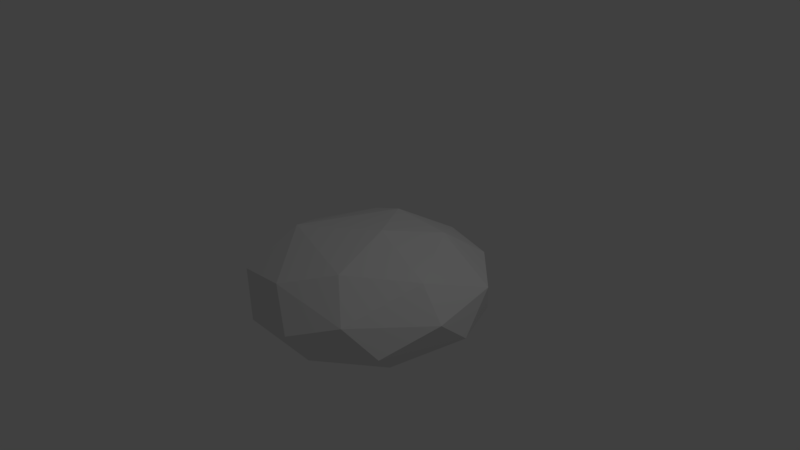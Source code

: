 # Source: rocks.blend  (saved by Blender 2.79.0; exported with 4.5.12 LTS)
import bpy
from mathutils import Matrix  # noqa: F401  (used for matrix-valued properties, if any)

bpy.ops.wm.read_factory_settings(use_empty=True)
scene = bpy.context.scene
scene.name = 'Scene'

# ---- collections
col_collection_1 = bpy.data.collections.new('Collection 1'); scene.collection.children.link(col_collection_1)

# ---- materials (node trees are filled in below, after node groups)
mat_material = bpy.data.materials.new('Material')
mat_material.alpha_threshold = 0.0
mat_material.use_transparent_shadow = False
mat_material.roughness = 0.5
mat_material.line_color = (0.0, 0.0, 0.0, 1.0)

# ---- material node trees

# ---- world
world_world = bpy.data.worlds.new('World'); scene.world = world_world
world_world.color = (0.05088, 0.05088, 0.05088)
world_world.use_sun_shadow = False
world_world.sun_shadow_jitter_overblur = 0.0
world_world.cycles.sampling_method = 'MANUAL'

# ---- cameras
cam_camera = bpy.data.cameras.new('Camera')
cam_camera.clip_end = 100.0
cam_camera.lens = 35.0
cam_camera.sensor_width = 32.0
cam_camera.sensor_height = 18.0
cam_camera.ortho_scale = 7.314
cam_camera.dof.focus_distance = 0.0
cam_camera.dof.aperture_fstop = 128.0

# ---- lights
light_lamp = bpy.data.lights.new('Lamp', 'POINT')
light_lamp.transmission_factor = 0.0
light_lamp.cutoff_distance = 30.0
light_lamp.energy = 100.0
light_lamp.shadow_buffer_clip_start = 1.001
light_lamp.shadow_soft_size = 0.1
light_lamp.shadow_maximum_resolution = 0.006
light_lamp.use_absolute_resolution = True

# ---- meshes
me_sphere = bpy.data.meshes.new('Sphere')
me_sphere.from_pydata([(-0.3613, 0.8552, 0.2414), (-0.394, 1.583, -0.5366), (-0.01522, 1.57, -0.1608), (0.7359, 1.401, -0.2026), (0.5876, 1.439, -0.6133), (1.424, 0.7028, -0.1729), (1.205, 0.9741, -0.6709), (0.5426, 0.8158, 0.2237), (0.2681, 0.555, -1.119), (1.568, -0.2719, -0.2394), (1.568, 0.1626, -0.6088), (1.178, 0.1821, -0.9233), (0.4282, -0.4898, -1.13), (1.177, -0.1947, 0.1407), (1.171, -0.7259, -0.8089), (1.282, -1.0, -0.5208), (0.9261, -1.253, -0.1472), (0.3059, -1.597, -0.3931), (0.4044, -1.347, -0.7977), (0.4708, -0.894, 0.231), (-0.1582, -1.349, 0.02735), (-0.3899, -1.571, -0.4904), (0.1713, 0.06442, 0.3779), (-1.05, -1.186, -0.1856), (-0.8364, -1.147, -0.8185), (-1.495, -0.639, -0.379), (-1.527, 0.1364, -0.6979), (-1.228, -0.3329, -0.9004), (-0.9186, -0.4463, 0.2386), (-1.038, 1.045, -0.04028), (-1.545, 0.3147, -0.1512), (-1.239, 1.004, -0.5748), (-0.5338, 0.03379, -1.143), (-0.8094, 0.9983, -0.8691), (0.1679, 1.148, -0.958)], [], [(2, 4, 1), (7, 3, 2), (7, 5, 3), (3, 5, 6), (3, 6, 4), (4, 6, 34), (6, 11, 8), (6, 10, 11), (22, 13, 7), (11, 10, 14), (22, 19, 13), (13, 16, 9), (15, 18, 14), (16, 17, 15), (17, 20, 21), (18, 21, 24), (22, 28, 19), (25, 27, 24), (28, 30, 23), (26, 32, 27), (26, 30, 31), (26, 31, 33), (22, 0, 28), (31, 29, 1), (29, 0, 2), (12, 32, 8), (0, 22, 7), (1, 4, 34), (0, 7, 2), (4, 2, 3), (34, 6, 8), (6, 5, 10), (5, 7, 13), (5, 13, 9), (8, 11, 12), (5, 9, 10), (10, 9, 15), (14, 10, 15), (11, 14, 12), (9, 16, 15), (13, 19, 16), (14, 18, 12), (15, 17, 18), (19, 20, 16), (17, 21, 18), (17, 16, 20), (18, 24, 12), (20, 19, 28), (32, 12, 24), (21, 20, 23), (20, 28, 23), (21, 23, 24), (24, 27, 32), (24, 23, 25), (25, 23, 30), (25, 26, 27), (25, 30, 26), (30, 28, 29), (29, 28, 0), (26, 33, 32), (31, 30, 29), (32, 33, 34), (8, 32, 34), (33, 31, 1), (33, 1, 34), (1, 29, 2)])
_uv = me_sphere.uv_layers.new(name='UVMap')
_uv.uv.foreach_set('vector', [0.7767, 0.5323, 0.7016, 0.6289, 0.7088, 0.4785, 0.2556, 0.1088, 0.2936, 0.0, 0.4158, 0.05209, 0.2556, 0.1088, 0.1262, 0.02656, 0.2936, 0.0, 0.7735, 0.6529, 0.7767, 0.8139, 0.6916, 0.7583, 0.7735, 0.6529, 0.6916, 0.7583, 0.7016, 0.6289, 0.5501, 0.3667, 0.5056, 0.2446, 0.6322, 0.3689, 0.5056, 0.2446, 0.5814, 0.1397, 0.6722, 0.2788, 0.5056, 0.2446, 0.5329, 0.09748, 0.5814, 0.1397, 0.2303, 0.2496, 0.06622, 0.1791, 0.2556, 0.1088, 0.5814, 0.1397, 0.5329, 0.09748, 0.672, 0.01368, 0.2303, 0.2496, 0.09433, 0.344, 0.06622, 0.1791, 0.06622, 0.1791, 0.0, 0.3368, 0.009229, 0.1405, 0.8384, 0.6197, 0.7767, 0.7731, 0.7779, 0.6096, 0.8986, 0.6961, 0.8497, 0.8125, 0.8384, 0.6197, 0.8497, 0.8125, 0.8986, 0.8622, 0.8117, 0.9095, 0.842, 0.0, 0.9828, 0.0413, 1.0, 0.1449, 0.2303, 0.2496, 0.3349, 0.4204, 0.09433, 0.344, 0.6031, 0.6087, 0.5056, 0.6589, 0.5227, 0.5342, 0.0, 0.6273, 0.0646, 0.5199, 0.0646, 0.7574, 0.9772, 0.3865, 0.8369, 0.2825, 0.9761, 0.2951, 0.5399, 0.7323, 0.6326, 0.7684, 0.547, 0.8842, 0.9772, 0.3865, 0.8544, 0.4785, 0.7882, 0.4396, 0.2303, 0.2496, 0.3867, 0.1925, 0.3349, 0.4204, 0.547, 0.8842, 0.6357, 0.9025, 0.5339, 1.0, 0.5056, 0.2255, 0.3867, 0.1925, 0.4158, 0.05209, 0.7499, 0.1192, 0.8369, 0.2825, 0.6722, 0.2788, 0.3867, 0.1925, 0.2303, 0.2496, 0.2556, 0.1088, 0.7088, 0.4785, 0.7016, 0.6289, 0.6357, 0.5976, 0.3867, 0.1925, 0.2556, 0.1088, 0.4158, 0.05209, 0.7016, 0.6289, 0.7767, 0.5323, 0.7735, 0.6529, 0.6322, 0.3689, 0.5056, 0.2446, 0.6722, 0.2788, 0.6916, 0.7583, 0.7767, 0.8139, 0.6967, 0.8844, 0.1262, 0.02656, 0.2556, 0.1088, 0.06622, 0.1791, 0.1262, 0.02656, 0.06622, 0.1791, 0.009229, 0.1405, 0.6722, 0.2788, 0.5814, 0.1397, 0.7499, 0.1192, 0.7767, 0.8139, 0.7561, 0.9245, 0.6967, 0.8844, 0.7951, 0.4785, 0.871, 0.519, 0.8384, 0.6197, 0.7779, 0.6096, 0.7951, 0.4785, 0.8384, 0.6197, 0.5814, 0.1397, 0.672, 0.01368, 0.7499, 0.1192, 0.871, 0.519, 0.8986, 0.6961, 0.8384, 0.6197, 0.06622, 0.1791, 0.09433, 0.344, 0.0, 0.3368, 0.672, 0.01368, 0.842, 0.0, 0.7499, 0.1192, 0.8384, 0.6197, 0.8497, 0.8125, 0.7767, 0.7731, 0.09433, 0.344, 0.1405, 0.4605, 0.0, 0.3368, 0.8497, 0.8125, 0.8117, 0.9095, 0.7767, 0.7731, 0.8497, 0.8125, 0.8986, 0.6961, 0.8986, 0.8622, 0.842, 0.0, 1.0, 0.1449, 0.7499, 0.1192, 0.1405, 0.4605, 0.09433, 0.344, 0.3349, 0.4204, 0.8369, 0.2825, 0.7499, 0.1192, 1.0, 0.1449, 0.8117, 0.9095, 0.8986, 0.8622, 0.831, 0.9746, 0.1405, 0.4605, 0.3349, 0.4204, 0.2859, 0.5199, 0.577, 0.4785, 0.6357, 0.5309, 0.5227, 0.5342, 1.0, 0.1449, 0.9761, 0.2951, 0.8369, 0.2825, 0.5227, 0.5342, 0.6357, 0.5309, 0.6031, 0.6087, 0.0646, 0.6349, 0.1051, 0.5199, 0.1051, 0.78, 0.6031, 0.6087, 0.5399, 0.7323, 0.5056, 0.6589, 0.6031, 0.6087, 0.6326, 0.7684, 0.5399, 0.7323, 0.5056, 0.3694, 0.3349, 0.4204, 0.5056, 0.2255, 0.5056, 0.2255, 0.3349, 0.4204, 0.3867, 0.1925, 0.9772, 0.3865, 0.7882, 0.4396, 0.8369, 0.2825, 0.547, 0.8842, 0.6326, 0.7684, 0.6357, 0.9025, 0.8369, 0.2825, 0.7882, 0.4396, 0.6322, 0.3689, 0.6722, 0.2788, 0.8369, 0.2825, 0.6322, 0.3689, 0.7882, 0.4396, 0.8544, 0.4785, 0.6782, 0.4785, 0.7882, 0.4396, 0.6782, 0.4785, 0.6322, 0.3689, 0.4763, 0.07696, 0.5056, 0.2255, 0.4158, 0.05209])
me_sphere.materials.append(mat_material)
me_sphere.use_remesh_preserve_volume = False
me_sphere.use_remesh_preserve_attributes = False
me_sphere.use_mirror_vertex_groups = False
me_sphere.update()

# ---- objects
ob_sphere = bpy.data.objects.new('Sphere', me_sphere)
ob_lamp = bpy.data.objects.new('Lamp', light_lamp)
ob_camera = bpy.data.objects.new('Camera', cam_camera)

# ---- transforms, parenting, visibility, modifiers, constraints
ob_sphere.location = (0.0, 0.0, 0.0)
ob_sphere.lineart.crease_threshold = 0.0
ob_lamp.location = (4.076, 1.005, 5.904)
ob_lamp.rotation_euler = (0.6503, 0.05522, 1.866)
ob_lamp.lock_rotations_4d = False
ob_lamp.empty_display_type = 'ARROWS'
ob_lamp.color = (0.0, 0.0, 0.0, 0.0)
ob_lamp.lineart.crease_threshold = 0.0
ob_camera.location = (7.481, -6.508, 5.344)
ob_camera.rotation_euler = (1.109, 0.0, 0.8149)
ob_camera.lock_rotations_4d = False
ob_camera.empty_display_type = 'ARROWS'
ob_camera.color = (0.0, 0.0, 0.0, 0.0)
ob_camera.display_type = 'WIRE'
ob_camera.lineart.crease_threshold = 0.0

# ---- collection membership
col_collection_1.objects.link(ob_sphere)
col_collection_1.objects.link(ob_lamp)
col_collection_1.objects.link(ob_camera)

# ---- scene / render settings (as saved in the file)
scene.camera = ob_camera
scene.frame_start = 1; scene.frame_end = 250; scene.frame_set(1)
scene.render.engine = 'BLENDER_EEVEE_NEXT'
scene.render.resolution_percentage = 50
scene.render.dither_intensity = 0.0
scene.cycles.use_denoising = False
scene.cycles.samples = 128
scene.cycles.sampling_pattern = 'TABULATED_SOBOL'
scene.cycles.use_adaptive_sampling = False
scene.cycles.use_light_tree = False
scene.cycles.blur_glossy = 0.0
scene.cycles.sample_clamp_indirect = 0.0
scene.view_settings.view_transform = 'Standard'
bpy.context.view_layer.update()
